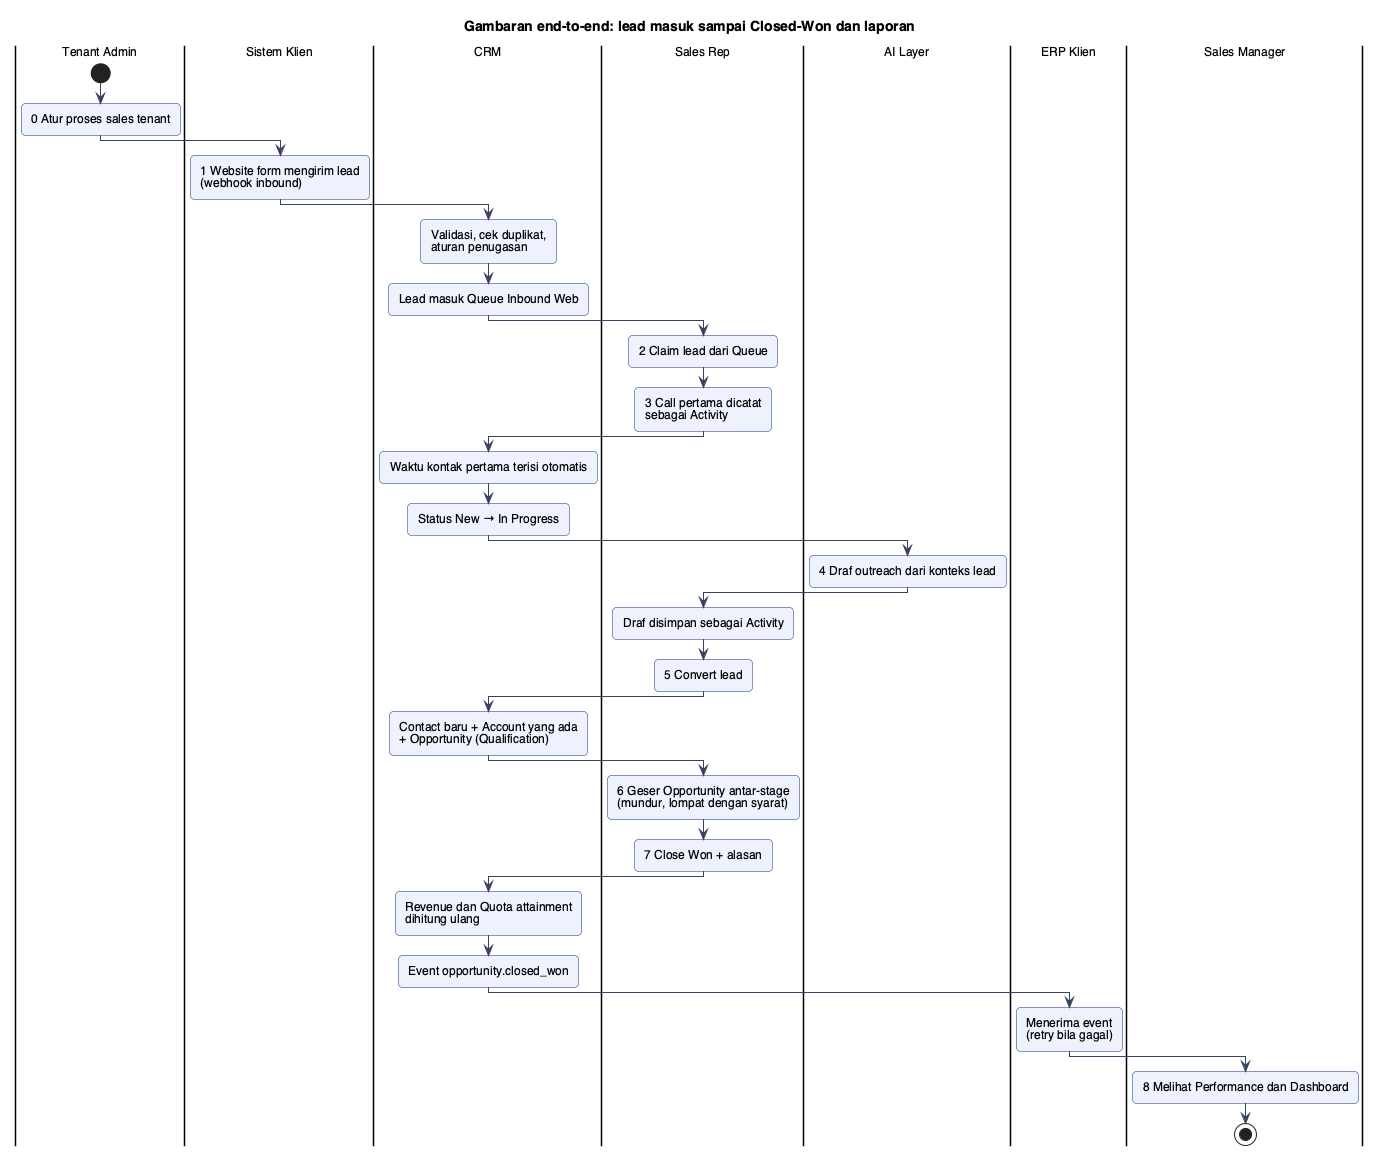

The diagram above was rendered by PlantUML. Its source (embedded in the PNG):
@startuml
!include style.iuml
title Gambaran end-to-end: lead masuk sampai Closed-Won dan laporan
|Tenant Admin|
start
:0 Atur proses sales tenant;
|Sistem Klien|
:1 Website form mengirim lead\n(webhook inbound);
|CRM|
:Validasi, cek duplikat,\naturan penugasan;
:Lead masuk Queue Inbound Web;
|Sales Rep|
:2 Claim lead dari Queue;
:3 Call pertama dicatat\nsebagai Activity;
|CRM|
:Waktu kontak pertama terisi otomatis;
:Status New → In Progress;
|AI Layer|
:4 Draf outreach dari konteks lead;
|Sales Rep|
:Draf disimpan sebagai Activity;
:5 Convert lead;
|CRM|
:Contact baru + Account yang ada\n+ Opportunity (Qualification);
|Sales Rep|
:6 Geser Opportunity antar-stage\n(mundur, lompat dengan syarat);
:7 Close Won + alasan;
|CRM|
:Revenue dan Quota attainment\ndihitung ulang;
:Event opportunity.closed_won;
|ERP Klien|
:Menerima event\n(retry bila gagal);
|Sales Manager|
:8 Melihat Performance dan Dashboard;
stop
@enduml